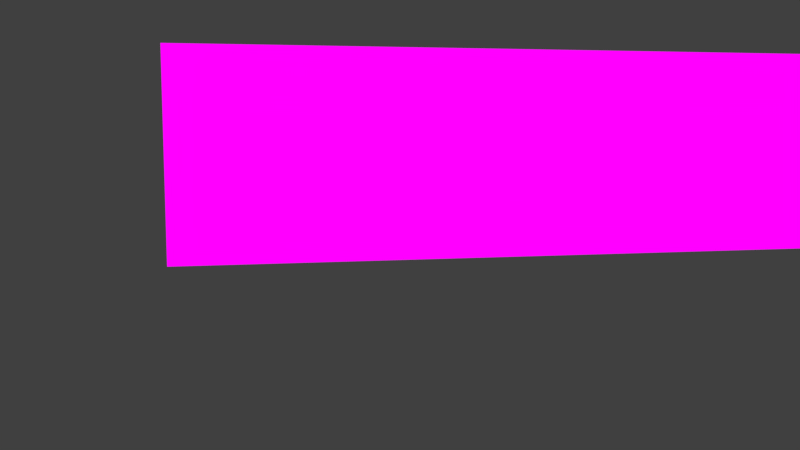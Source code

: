 # Source: c06_amazonia__v01_pos02.blend  (saved by Blender 2.79.0; exported with 4.5.12 LTS)
import bpy
from mathutils import Matrix  # noqa: F401  (used for matrix-valued properties, if any)

bpy.ops.wm.read_factory_settings(use_empty=True)
scene = bpy.context.scene
scene.name = 'Scene'

# ---- collections
col_collection_1 = bpy.data.collections.new('Collection 1'); scene.collection.children.link(col_collection_1)

# ---- images (referenced by path relative to the original .blend; pixels are not part of the script)
import os
ASSET_DIR = os.environ.get("B2B_ASSET_DIR", "")  # directory of the original .blend (textures are referenced by path, not embedded)
HERE = os.path.dirname(os.path.abspath(__file__))  # packed textures are extracted next to this script under _unpacked/

def load_image(name, relpath, width, height, colorspace="sRGB"):
    """Load a texture the original file referenced (path relative to the .blend, or extracted next to this script)."""
    p = next((c for c in (os.path.join(HERE, relpath), os.path.join(ASSET_DIR, relpath)) if relpath and os.path.exists(c)), "")
    if p:
        img = bpy.data.images.load(p, check_existing=True)
        img.name = name
    else:  # same state as the original file: an image datablock whose file is absent (Cycles renders it pink)
        img = bpy.data.images.new(name, width, height)
        img.source = "FILE"
        img.filepath = "//" + (relpath or name)
    img.colorspace_settings.name = colorspace
    return img
img_amazonia_jpg = load_image('amazonia.jpg', 'amazonia.jpg', 1024, 1024, 'sRGB')

# ---- materials (node trees are filled in below, after node groups)
mat_paisagem = bpy.data.materials.new('paisagem')
mat_paisagem.alpha_threshold = 0.0
mat_paisagem.roughness = 0.5

# ---- material node trees
mat_paisagem.use_nodes = True; mat_paisagem.node_tree.nodes.clear()
_N = mat_paisagem.node_tree.nodes; _L = mat_paisagem.node_tree.links
n0 = _N.new('ShaderNodeTexImage'); n0.name = 'Image Texture'; n0.location = (-180, 300)
n0.width = 140
n0.image = img_amazonia_jpg
n1 = _N.new('ShaderNodeEmission'); n1.name = 'Emission'; n1.location = (119, 279)
n2 = _N.new('ShaderNodeOutputMaterial'); n2.name = 'Material Output'; n2.location = (297, 282)
_L.new(n1.outputs[0], n2.inputs[0])
_L.new(n0.outputs[0], n1.inputs[0])
n2.is_active_output = True

# ---- world
world_world = bpy.data.worlds.new('World'); scene.world = world_world
world_world.color = (0.05088, 0.05088, 0.05088)
world_world.use_sun_shadow = False
world_world.sun_shadow_jitter_overblur = 0.0
world_world.cycles.sampling_method = 'MANUAL'

# ---- cameras
cam_camera = bpy.data.cameras.new('Camera')
cam_camera.clip_end = 100.0
cam_camera.lens = 35.0
cam_camera.sensor_width = 32.0
cam_camera.sensor_height = 18.0
cam_camera.ortho_scale = 7.314
cam_camera.dof.focus_distance = 0.0

# ---- lights
light_point = bpy.data.lights.new('Point', 'POINT')
light_point.color = (1.0, 0.9243, 0.5899)
light_point.transmission_factor = 0.0
light_point.energy = 40.0
light_point.shadow_buffer_clip_start = 0.5
light_point.shadow_soft_size = 0.1
light_point.shadow_maximum_resolution = 0.006
light_point.use_absolute_resolution = True

# ---- meshes
me_plane = bpy.data.meshes.new('Plane')
me_plane.from_pydata([(-1.011, 13.71, -5.678), (1.897, 13.71, -5.678), (-1.011, -1.181, -5.678), (1.897, -1.181, -5.678)], [], [(0, 1, 3, 2)])
_uv = me_plane.uv_layers.new(name='UVMap')
_uv.uv.foreach_set('vector', [-0.5562, 1.0, -0.5562, 3.943e-05, 1.556, 3.946e-05, 1.556, 1.0])
me_plane.materials.append(mat_paisagem)
me_plane.use_remesh_preserve_volume = False
me_plane.use_remesh_preserve_attributes = False
me_plane.use_mirror_vertex_groups = False
me_plane.update()
me_plane_1 = bpy.data.meshes.new('Plane')
me_plane_1.from_pydata([], [], [])
me_plane_1.materials.append(None)
me_plane_1.update()
me_cube_003 = bpy.data.meshes.new('Cube.003')
me_cube_003.from_pydata([], [], [])
me_cube_003.materials.append(None)
me_cube_003.update()
me_cube = bpy.data.meshes.new('Cube')
me_cube.from_pydata([], [], [])
me_cube.materials.append(None)
me_cube.update()
me_cube_001 = bpy.data.meshes.new('Cube.001')
me_cube_001.from_pydata([], [], [])
me_cube_001.materials.append(None)
me_cube_001.update()
me_cube_005 = bpy.data.meshes.new('Cube.005')
me_cube_005.from_pydata([], [], [])
me_cube_005.materials.append(None)
me_cube_005.materials.append(None)
me_cube_005.update()
me_cube_004 = bpy.data.meshes.new('Cube.004')
me_cube_004.from_pydata([], [], [])
me_cube_004.materials.append(None)
me_cube_004.materials.append(None)
me_cube_004.update()
me_cube_1 = bpy.data.meshes.new('Cube')
me_cube_1.from_pydata([], [], [])
me_cube_1.materials.append(None)
me_cube_1.materials.append(None)
me_cube_1.materials.append(None)
me_cube_1.materials.append(None)
me_cube_1.update()
arm_rig = bpy.data.armatures.new('rig')  # bones are not reproduced

# ---- objects
ob_luz_provisoria = bpy.data.objects.new('luz_provisoria', light_point)
ob_paisagem = bpy.data.objects.new('paisagem', me_plane)
ob_rig_proxy = bpy.data.objects.new('rig_proxy', arm_rig)
ob_adao_tongue = bpy.data.objects.new('adao_tongue', None)
ob_ed_teethbotton = bpy.data.objects.new('ed_teethBotton', None)
ob_ed_teethupper = bpy.data.objects.new('ed_teethUpper', None)
ob_naomi_body = bpy.data.objects.new('naomi_body', None)
ob_naomi_dress = bpy.data.objects.new('naomi_dress', None)
ob_naomi_eye_l = bpy.data.objects.new('naomi_eye.L', None)
ob_naomi_eye_r = bpy.data.objects.new('naomi_eye.R', None)
ob_naomi_eyebrown = bpy.data.objects.new('naomi_eyebrown', None)
ob_naomi_hair = bpy.data.objects.new('naomi_Hair', None)
ob_naomi_hairfringe = bpy.data.objects.new('naomi_HairFringe', None)
ob_naomi_head = bpy.data.objects.new('naomi_head', None)
ob_naomi_stickhair_001 = bpy.data.objects.new('naomi_stickHair.001', None)
ob_naomi_stickhair = bpy.data.objects.new('naomi_stickHair', None)
ob_janela2_proxy = bpy.data.objects.new('janela2_proxy', me_plane_1)
ob_banco_base_proxy_001_proxy = bpy.data.objects.new('banco_base_proxy.001_proxy', me_cube_003)
ob_banco_base_proxy_proxy = bpy.data.objects.new('banco_base_proxy_proxy', me_cube)
ob_porta_mala_proxy = bpy.data.objects.new('porta_mala_proxy', me_cube_001)
ob_banco_proxy_001_proxy = bpy.data.objects.new('banco_proxy.001_proxy', me_cube_005)
ob_banco_proxy_proxy = bpy.data.objects.new('banco_proxy_proxy', me_cube_004)
ob_estrutura_janela_proxy = bpy.data.objects.new('estrutura_janela_proxy', me_cube_1)
ob_camera = bpy.data.objects.new('Camera', cam_camera)
ob_camera_1 = bpy.data.objects.new('Camera', None)

# ---- transforms, parenting, visibility, modifiers, constraints
ob_luz_provisoria.location = (-0.1792, -0.4035, 1.788)
ob_luz_provisoria.lineart.crease_threshold = 0.0
ob_paisagem.location = (-1.746, -0.4237, 1.114)
ob_paisagem.rotation_euler = (-0.0, 1.571, 0.0)
ob_paisagem.scale = (0.5465, 0.8905, 0.5465)
ob_paisagem.lineart.crease_threshold = 0.0
ob_rig_proxy.location = (-0.7123, -0.9123, 0.0)
ob_rig_proxy.rotation_euler = (0.0, -0.0, 3.142)
ob_rig_proxy.display_type = 'WIRE'
ob_rig_proxy.lineart.crease_threshold = 0.0
ob_adao_tongue.location = (0.0, 0.0, 0.0)
ob_ed_teethbotton.location = (0.0, 0.0, 0.0)
ob_ed_teethupper.location = (0.0, 0.0, 0.0)
ob_naomi_body.location = (0.0, 0.0, 0.0)
ob_naomi_dress.location = (0.0, 0.0, 0.0)
ob_naomi_eye_l.location = (0.0, 0.0, 0.0)
ob_naomi_eye_r.location = (0.0, 0.0, 0.0)
ob_naomi_eyebrown.location = (0.0, 0.0, 0.0)
ob_naomi_hair.location = (0.0, 0.0, 0.0)
ob_naomi_hairfringe.location = (0.0, 0.0, 0.0)
ob_naomi_head.location = (0.0, 0.0, 0.0)
ob_naomi_stickhair_001.location = (0.0, 0.0, 0.0)
ob_naomi_stickhair.location = (0.0, 0.0, 0.0)
ob_janela2_proxy.location = (-1.003, -0.7103, 1.351)
ob_janela2_proxy.rotation_euler = (0.0001509, 1.57, 0.000151)
ob_janela2_proxy.scale = (0.2475, 0.9873, 0.2475)
ob_janela2_proxy.lineart.crease_threshold = 0.0
ob_banco_base_proxy_001_proxy.location = (0.3133, 0.4181, 0.06829)
ob_banco_base_proxy_001_proxy.rotation_euler = (0.0, -0.0, -1.571)
ob_banco_base_proxy_001_proxy.scale = (0.2722, 1.3, 0.0666)
ob_banco_base_proxy_001_proxy.lineart.crease_threshold = 0.0
ob_banco_base_proxy_proxy.location = (0.3133, -1.251, 0.06829)
ob_banco_base_proxy_proxy.rotation_euler = (0.0, -0.0, 1.571)
ob_banco_base_proxy_proxy.scale = (0.2722, 1.3, 0.0666)
ob_banco_base_proxy_proxy.lineart.crease_threshold = 0.0
ob_porta_mala_proxy.location = (-5.272, -2.19, 2.441)
ob_porta_mala_proxy.scale = (0.1519, 0.1519, 0.1519)
ob_porta_mala_proxy.lineart.crease_threshold = 0.0
ob_banco_proxy_001_proxy.location = (0.3131, 0.4181, 0.201)
ob_banco_proxy_001_proxy.rotation_euler = (0.0, -0.0, -1.571)
ob_banco_proxy_001_proxy.scale = (0.2723, 1.3, 0.07)
ob_banco_proxy_001_proxy.lineart.crease_threshold = 0.0
ob_banco_proxy_proxy.location = (0.3131, -1.251, 0.201)
ob_banco_proxy_proxy.rotation_euler = (0.0, -0.0, 1.571)
ob_banco_proxy_proxy.scale = (0.2723, 1.3, 0.07)
ob_banco_proxy_proxy.lineart.crease_threshold = 0.0
ob_estrutura_janela_proxy.location = (0.0, 0.0, 0.0)
ob_estrutura_janela_proxy.scale = (1.0, 0.6983, 1.0)
ob_estrutura_janela_proxy.lineart.crease_threshold = 0.0
ob_camera.location = (1.6, -0.9956, 1.082)
ob_camera.rotation_euler = (1.459, -7.778e-06, 1.382)
ob_camera.lock_rotations_4d = False
ob_camera.empty_display_type = 'ARROWS'
ob_camera.color = (0.0, 0.0, 0.0, 0.0)
ob_camera.display_type = 'WIRE'
ob_camera.lineart.crease_threshold = 0.0
ob_camera_1.location = (0.0, 0.0, 0.0)

# ---- collection membership
col_collection_1.objects.link(ob_luz_provisoria)
col_collection_1.objects.link(ob_paisagem)
col_collection_1.objects.link(ob_rig_proxy)
col_collection_1.objects.link(ob_adao_tongue)
col_collection_1.objects.link(ob_ed_teethbotton)
col_collection_1.objects.link(ob_ed_teethupper)
col_collection_1.objects.link(ob_naomi_body)
col_collection_1.objects.link(ob_naomi_dress)
col_collection_1.objects.link(ob_naomi_eye_l)
col_collection_1.objects.link(ob_naomi_eye_r)
col_collection_1.objects.link(ob_naomi_eyebrown)
col_collection_1.objects.link(ob_naomi_hair)
col_collection_1.objects.link(ob_naomi_hairfringe)
col_collection_1.objects.link(ob_naomi_head)
col_collection_1.objects.link(ob_naomi_stickhair_001)
col_collection_1.objects.link(ob_naomi_stickhair)
col_collection_1.objects.link(ob_janela2_proxy)
col_collection_1.objects.link(ob_banco_base_proxy_001_proxy)
col_collection_1.objects.link(ob_banco_base_proxy_proxy)
col_collection_1.objects.link(ob_porta_mala_proxy)
col_collection_1.objects.link(ob_banco_proxy_001_proxy)
col_collection_1.objects.link(ob_banco_proxy_proxy)
col_collection_1.objects.link(ob_estrutura_janela_proxy)
col_collection_1.objects.link(ob_camera)
col_collection_1.objects.link(ob_camera_1)

# ---- scene / render settings (as saved in the file)
scene.camera = ob_camera
scene.frame_start = 1; scene.frame_end = 250; scene.frame_set(1)
scene.render.engine = 'CYCLES'
scene.render.resolution_percentage = 50
scene.render.dither_intensity = 0.0
scene.cycles.use_denoising = False
scene.cycles.samples = 128
scene.cycles.sampling_pattern = 'TABULATED_SOBOL'
scene.cycles.light_sampling_threshold = 0.0
scene.cycles.use_adaptive_sampling = False
scene.cycles.use_light_tree = False
scene.cycles.blur_glossy = 0.0
scene.cycles.sample_clamp_indirect = 0.0
scene.view_settings.view_transform = 'Standard'
bpy.context.view_layer.update()
